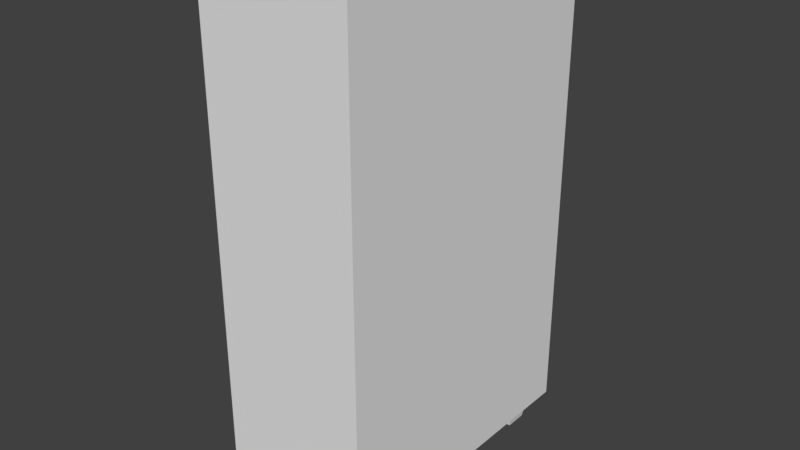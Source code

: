 # Source: snack2.blend  (saved by Blender 2.79.0; exported with 4.5.12 LTS)
import bpy
from mathutils import Matrix  # noqa: F401  (used for matrix-valued properties, if any)

bpy.ops.wm.read_factory_settings(use_empty=True)
scene = bpy.context.scene
scene.name = 'Scene'

# ---- collections
col_collection_1 = bpy.data.collections.new('Collection 1'); scene.collection.children.link(col_collection_1)

# ---- materials (node trees are filled in below, after node groups)
mat_material = bpy.data.materials.new('Material')
mat_material.alpha_threshold = 0.0
mat_material.use_transparent_shadow = False
mat_material.roughness = 0.5
mat_material.line_color = (0.0, 0.0, 0.0, 1.0)

# ---- material node trees

# ---- world
world_world = bpy.data.worlds.new('World'); scene.world = world_world
world_world.color = (0.05088, 0.05088, 0.05088)
world_world.use_sun_shadow = False
world_world.sun_shadow_jitter_overblur = 0.0
world_world.cycles.sampling_method = 'MANUAL'

# ---- meshes
me_cube_001 = bpy.data.meshes.new('Cube.001')
me_cube_001.from_pydata([(-0.6861, -0.6861, -1.0), (-1.0, -1.0, 1.0), (-0.6861, 0.6861, -1.0), (-1.0, 1.0, 1.0), (0.6861, -0.6861, -1.0), (1.0, -1.0, 1.0), (0.6861, 0.6861, -1.0), (1.0, 1.0, 1.0)], [], [(0, 1, 3, 2), (2, 3, 7, 6), (6, 7, 5, 4), (4, 5, 1, 0), (2, 6, 4, 0), (7, 3, 1, 5)])
me_cube_001.use_remesh_preserve_volume = False
me_cube_001.use_remesh_preserve_attributes = False
me_cube_001.use_mirror_vertex_groups = False
me_cube_001.update()
me_cube = bpy.data.meshes.new('Cube')
me_cube.from_pydata([(1.0, 1.0, -1.0), (1.0, -1.0, -1.0), (-1.0, -1.0, -1.0), (-1.0, 1.0, -1.0), (1.0, 1.0, 1.0), (1.0, -1.0, 1.0), (-1.0, -1.0, 1.0), (-1.0, 1.0, 1.0)], [], [(0, 1, 2, 3), (4, 7, 6, 5), (0, 4, 5, 1), (1, 5, 6, 2), (2, 6, 7, 3), (4, 0, 3, 7)])
_uv = me_cube.uv_layers.new(name='UVMap')
_uv.uv.foreach_set('vector', [0.0, 0.0, 0.0, 0.0, 0.0, 0.0, 0.0, 0.0, 0.0, 0.0, 0.0, 0.0, 0.0, 0.0, 0.0, 0.0, 0.9977, 0.01215, 0.9977, 0.9962, -0.002106, 0.9962, -0.002105, 0.01215, 0.0, 0.0, 0.0, 0.0, 0.0, 0.0, 0.0, 0.0, 0.9982, -0.000396, 1.002, 0.9994, 0.001828, 1.0, -0.001627, 0.0005976, 0.0, 0.0, 0.0, 0.0, 0.0, 0.0, 0.0, 0.0])
me_cube.materials.append(mat_material)
me_cube.use_remesh_preserve_volume = False
me_cube.use_remesh_preserve_attributes = False
me_cube.use_mirror_vertex_groups = False
me_cube.update()
me_cube_002 = bpy.data.meshes.new('Cube.002')
me_cube_002.from_pydata([(-0.6861, -0.6861, -1.0), (-1.0, -1.0, 1.0), (-0.6861, 0.6861, -1.0), (-1.0, 1.0, 1.0), (0.6861, -0.6861, -1.0), (1.0, -1.0, 1.0), (0.6861, 0.6861, -1.0), (1.0, 1.0, 1.0)], [], [(0, 1, 3, 2), (2, 3, 7, 6), (6, 7, 5, 4), (4, 5, 1, 0), (2, 6, 4, 0), (7, 3, 1, 5)])
me_cube_002.use_remesh_preserve_volume = False
me_cube_002.use_remesh_preserve_attributes = False
me_cube_002.use_mirror_vertex_groups = False
me_cube_002.update()
me_cube_004 = bpy.data.meshes.new('Cube.004')
me_cube_004.from_pydata([(-0.6861, -0.6861, -1.0), (-1.0, -1.0, 1.0), (-0.6861, 0.6861, -1.0), (-1.0, 1.0, 1.0), (0.6861, -0.6861, -1.0), (1.0, -1.0, 1.0), (0.6861, 0.6861, -1.0), (1.0, 1.0, 1.0)], [], [(0, 1, 3, 2), (2, 3, 7, 6), (6, 7, 5, 4), (4, 5, 1, 0), (2, 6, 4, 0), (7, 3, 1, 5)])
me_cube_004.use_remesh_preserve_volume = False
me_cube_004.use_remesh_preserve_attributes = False
me_cube_004.use_mirror_vertex_groups = False
me_cube_004.update()
me_cube_003 = bpy.data.meshes.new('Cube.003')
me_cube_003.from_pydata([(-0.6861, -0.6861, -1.0), (-1.0, -1.0, 1.0), (-0.6861, 0.6861, -1.0), (-1.0, 1.0, 1.0), (0.6861, -0.6861, -1.0), (1.0, -1.0, 1.0), (0.6861, 0.6861, -1.0), (1.0, 1.0, 1.0)], [], [(0, 1, 3, 2), (2, 3, 7, 6), (6, 7, 5, 4), (4, 5, 1, 0), (2, 6, 4, 0), (7, 3, 1, 5)])
me_cube_003.use_remesh_preserve_volume = False
me_cube_003.use_remesh_preserve_attributes = False
me_cube_003.use_mirror_vertex_groups = False
me_cube_003.update()

# ---- objects
ob_cube_001 = bpy.data.objects.new('Cube.001', me_cube_001)
ob_cube = bpy.data.objects.new('Cube', me_cube)
ob_cube_002 = bpy.data.objects.new('Cube.002', me_cube_002)
ob_cube_004 = bpy.data.objects.new('Cube.004', me_cube_004)
ob_cube_003 = bpy.data.objects.new('Cube.003', me_cube_003)

# ---- transforms, parenting, visibility, modifiers, constraints
ob_cube_001.location = (0.3146, 0.8251, 0.3094)
ob_cube_001.scale = (0.11, 0.11, 0.11)
ob_cube_001.lineart.crease_threshold = 0.0
ob_cube.location = (0.0, 0.0, 2.074)
ob_cube.scale = (0.5197, 1.0, 1.661)
ob_cube.lock_rotations_4d = False
ob_cube.empty_display_type = 'ARROWS'
ob_cube.lineart.crease_threshold = 0.0
ob_cube_002.location = (0.3146, -0.8078, 0.3094)
ob_cube_002.scale = (0.11, 0.11, 0.11)
ob_cube_002.lineart.crease_threshold = 0.0
ob_cube_004.location = (-0.3225, 0.8251, 0.3094)
ob_cube_004.scale = (0.11, 0.11, 0.11)
ob_cube_004.lineart.crease_threshold = 0.0
ob_cube_003.location = (-0.3225, -0.8078, 0.3094)
ob_cube_003.scale = (0.11, 0.11, 0.11)
ob_cube_003.lineart.crease_threshold = 0.0

# ---- collection membership
col_collection_1.objects.link(ob_cube_001)
col_collection_1.objects.link(ob_cube)
col_collection_1.objects.link(ob_cube_002)
col_collection_1.objects.link(ob_cube_004)
col_collection_1.objects.link(ob_cube_003)

# ---- scene / render settings (as saved in the file)
scene.frame_start = 1; scene.frame_end = 250; scene.frame_set(1)
scene.render.engine = 'BLENDER_EEVEE_NEXT'
scene.render.resolution_percentage = 50
scene.render.dither_intensity = 0.0
scene.cycles.use_denoising = False
scene.cycles.samples = 128
scene.cycles.sampling_pattern = 'TABULATED_SOBOL'
scene.cycles.use_adaptive_sampling = False
scene.cycles.use_light_tree = False
scene.cycles.blur_glossy = 0.0
scene.cycles.sample_clamp_indirect = 0.0
scene.view_settings.view_transform = 'Standard'
bpy.context.view_layer.update()

# ---- added for rendering (the .blend has no active camera and no usable light): camera, sun
cam_auto = bpy.data.cameras.new('AutoCamera')
cam_auto.lens = 50.0
cam_auto.sensor_width = 36.0
cam_auto.clip_end = 1000.0
ob_auto_camera = bpy.data.objects.new('AutoCamera', cam_auto)
scene.collection.objects.link(ob_auto_camera)
ob_auto_camera.location = (3.87889, -4.65467, 5.07002)
ob_auto_camera.rotation_euler = (1.09748, -7.21219e-08, 0.694738)
scene.camera = ob_auto_camera
light_auto_sun = bpy.data.lights.new('AutoSun', 'SUN')
light_auto_sun.energy = 3.0
light_auto_sun.angle = 0.0523599
ob_auto_sun = bpy.data.objects.new('AutoSun', light_auto_sun)
scene.collection.objects.link(ob_auto_sun)
ob_auto_sun.rotation_euler = (0.872665, 0.174533, 0.523599)
bpy.context.view_layer.update()
